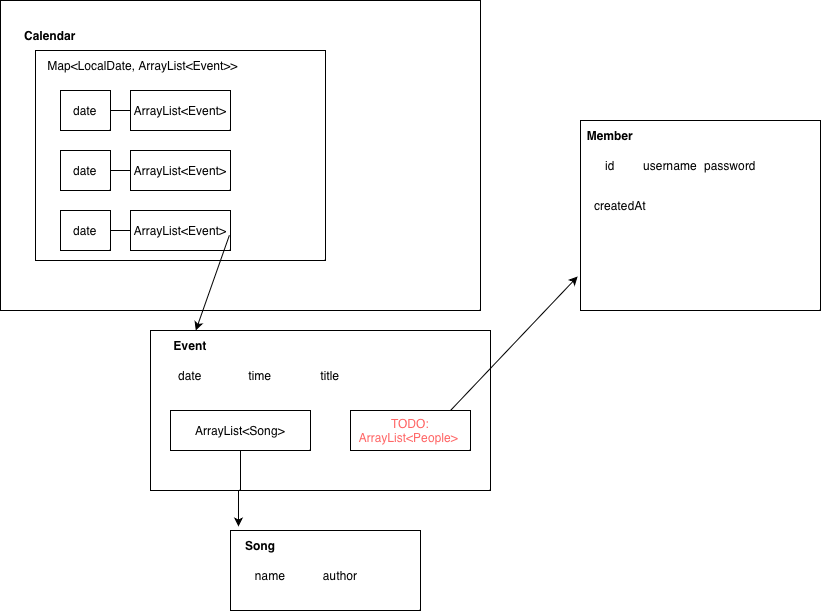

The diagram above was exported from draw.io. Its source (the exported page's mxGraphModel, read from the mxfile embedded in the PNG):
<mxGraphModel dx="1589" dy="1070" grid="1" gridSize="10" guides="1" tooltips="1" connect="1" arrows="1" fold="1" page="1" pageScale="1" pageWidth="850" pageHeight="1100" math="0" shadow="0">
  <root>
    <mxCell id="0" />
    <mxCell id="1" parent="0" />
    <mxCell id="RbG8kf7lecTtRrs90cm2-1" parent="1" style="rounded=0;whiteSpace=wrap;html=1;" value="" vertex="1">
      <mxGeometry height="310" width="480" x="60" y="220" as="geometry" />
    </mxCell>
    <mxCell id="RbG8kf7lecTtRrs90cm2-2" parent="1" style="text;html=1;whiteSpace=wrap;strokeColor=none;fillColor=none;align=center;verticalAlign=middle;rounded=0;" value="&lt;b&gt;Calendar&lt;/b&gt;" vertex="1">
      <mxGeometry height="30" width="60" x="80" y="240" as="geometry" />
    </mxCell>
    <mxCell id="RbG8kf7lecTtRrs90cm2-18" parent="1" style="rounded=0;whiteSpace=wrap;html=1;" value="" vertex="1">
      <mxGeometry height="160" width="340" x="210" y="550" as="geometry" />
    </mxCell>
    <mxCell id="RbG8kf7lecTtRrs90cm2-19" parent="1" style="text;html=1;whiteSpace=wrap;strokeColor=none;fillColor=none;align=center;verticalAlign=middle;rounded=0;" value="&lt;b&gt;Event&lt;/b&gt;" vertex="1">
      <mxGeometry height="30" width="60" x="220" y="550" as="geometry" />
    </mxCell>
    <mxCell id="RbG8kf7lecTtRrs90cm2-24" parent="1" style="text;html=1;whiteSpace=wrap;strokeColor=none;fillColor=none;align=center;verticalAlign=middle;rounded=0;" value="date" vertex="1">
      <mxGeometry height="30" width="60" x="220" y="580" as="geometry" />
    </mxCell>
    <mxCell id="RbG8kf7lecTtRrs90cm2-25" parent="1" style="text;html=1;whiteSpace=wrap;strokeColor=none;fillColor=none;align=center;verticalAlign=middle;rounded=0;" value="time&lt;span style=&quot;caret-color: rgba(0, 0, 0, 0); color: rgba(0, 0, 0, 0); font-family: monospace; font-size: 0px; text-align: start; white-space: nowrap;&quot;&gt;%3CmxGraphModel%3E%3Croot%3E%3CmxCell%20id%3D%220%22%2F%3E%3CmxCell%20id%3D%221%22%20parent%3D%220%22%2F%3E%3CmxCell%20id%3D%222%22%20parent%3D%221%22%20style%3D%22text%3Bhtml%3D1%3BwhiteSpace%3Dwrap%3BstrokeColor%3Dnone%3BfillColor%3Dnone%3Balign%3Dcenter%3BverticalAlign%3Dmiddle%3Brounded%3D0%3B%22%20value%3D%22date%22%20vertex%3D%221%22%3E%3CmxGeometry%20height%3D%2230%22%20width%3D%2260%22%20x%3D%22220%22%20y%3D%22580%22%20as%3D%22geometry%22%2F%3E%3C%2FmxCell%3E%3C%2Froot%3E%3C%2FmxGraphModel%3E&lt;/span&gt;&lt;span style=&quot;caret-color: rgba(0, 0, 0, 0); color: rgba(0, 0, 0, 0); font-family: monospace; font-size: 0px; text-align: start; white-space: nowrap;&quot;&gt;%3CmxGraphModel%3E%3Croot%3E%3CmxCell%20id%3D%220%22%2F%3E%3CmxCell%20id%3D%221%22%20parent%3D%220%22%2F%3E%3CmxCell%20id%3D%222%22%20parent%3D%221%22%20style%3D%22text%3Bhtml%3D1%3BwhiteSpace%3Dwrap%3BstrokeColor%3Dnone%3BfillColor%3Dnone%3Balign%3Dcenter%3BverticalAlign%3Dmiddle%3Brounded%3D0%3B%22%20value%3D%22date%22%20vertex%3D%221%22%3E%3CmxGeometry%20height%3D%2230%22%20width%3D%2260%22%20x%3D%22220%22%20y%3D%22580%22%20as%3D%22geometry%22%2F%3E%3C%2FmxCell%3E%3C%2Froot%3E%3C%2FmxGraphModel%3E&lt;/span&gt;" vertex="1">
      <mxGeometry height="30" width="60" x="290" y="580" as="geometry" />
    </mxCell>
    <mxCell id="RbG8kf7lecTtRrs90cm2-26" parent="1" style="text;html=1;whiteSpace=wrap;strokeColor=none;fillColor=none;align=center;verticalAlign=middle;rounded=0;" value="title" vertex="1">
      <mxGeometry height="30" width="60" x="360" y="580" as="geometry" />
    </mxCell>
    <mxCell id="RbG8kf7lecTtRrs90cm2-27" parent="1" style="rounded=0;whiteSpace=wrap;html=1;" value="ArrayList&amp;lt;Song&amp;gt;" vertex="1">
      <mxGeometry height="40" width="140" x="230" y="630" as="geometry" />
    </mxCell>
    <mxCell id="RbG8kf7lecTtRrs90cm2-28" parent="1" style="rounded=0;whiteSpace=wrap;html=1;" value="" vertex="1">
      <mxGeometry height="80" width="190" x="290" y="750" as="geometry" />
    </mxCell>
    <mxCell id="RbG8kf7lecTtRrs90cm2-29" parent="1" style="text;html=1;whiteSpace=wrap;strokeColor=none;fillColor=none;align=center;verticalAlign=middle;rounded=0;" value="&lt;b&gt;Song&lt;/b&gt;" vertex="1">
      <mxGeometry height="30" width="60" x="290" y="750" as="geometry" />
    </mxCell>
    <mxCell id="RbG8kf7lecTtRrs90cm2-31" parent="1" style="text;html=1;whiteSpace=wrap;strokeColor=none;fillColor=none;align=center;verticalAlign=middle;rounded=0;" value="name&lt;span style=&quot;caret-color: rgba(0, 0, 0, 0); color: rgba(0, 0, 0, 0); font-family: monospace; font-size: 0px; text-align: start; white-space: nowrap;&quot;&gt;%3CmxGraphModel%3E%3Croot%3E%3CmxCell%20id%3D%220%22%2F%3E%3CmxCell%20id%3D%221%22%20parent%3D%220%22%2F%3E%3CmxCell%20id%3D%222%22%20parent%3D%221%22%20style%3D%22text%3Bhtml%3D1%3BwhiteSpace%3Dwrap%3BstrokeColor%3Dnone%3BfillColor%3Dnone%3Balign%3Dcenter%3BverticalAlign%3Dmiddle%3Brounded%3D0%3B%22%20value%3D%22date%22%20vertex%3D%221%22%3E%3CmxGeometry%20height%3D%2230%22%20width%3D%2260%22%20x%3D%22220%22%20y%3D%22580%22%20as%3D%22geometry%22%2F%3E%3C%2FmxCell%3E%3C%2Froot%3E%3C%2FmxGraphModel%3E&lt;/span&gt;" vertex="1">
      <mxGeometry height="30" width="60" x="300" y="780" as="geometry" />
    </mxCell>
    <mxCell id="RbG8kf7lecTtRrs90cm2-32" parent="1" style="text;html=1;whiteSpace=wrap;strokeColor=none;fillColor=none;align=center;verticalAlign=middle;rounded=0;" value="author" vertex="1">
      <mxGeometry height="30" width="60" x="370" y="780" as="geometry" />
    </mxCell>
    <mxCell id="RbG8kf7lecTtRrs90cm2-34" parent="1" style="rounded=0;whiteSpace=wrap;html=1;" value="" vertex="1">
      <mxGeometry height="210" width="290" x="95" y="270" as="geometry" />
    </mxCell>
    <mxCell id="RbG8kf7lecTtRrs90cm2-33" edge="1" parent="1" source="RbG8kf7lecTtRrs90cm2-27" style="edgeStyle=orthogonalEdgeStyle;rounded=0;orthogonalLoop=1;jettySize=auto;html=1;exitX=0.5;exitY=1;exitDx=0;exitDy=0;entryX=0.133;entryY=-0.133;entryDx=0;entryDy=0;entryPerimeter=0;" target="RbG8kf7lecTtRrs90cm2-29">
      <mxGeometry relative="1" as="geometry" />
    </mxCell>
    <mxCell id="RbG8kf7lecTtRrs90cm2-3" parent="1" style="rounded=0;whiteSpace=wrap;html=1;" value="date" vertex="1">
      <mxGeometry height="40" width="50" x="120" y="310" as="geometry" />
    </mxCell>
    <mxCell id="RbG8kf7lecTtRrs90cm2-6" parent="1" style="rounded=0;whiteSpace=wrap;html=1;" value="ArrayList&amp;lt;Event&amp;gt;" vertex="1">
      <mxGeometry height="40" width="100" x="190" y="310" as="geometry" />
    </mxCell>
    <mxCell id="RbG8kf7lecTtRrs90cm2-8" edge="1" parent="1" style="endArrow=none;html=1;rounded=0;entryX=0;entryY=0.5;entryDx=0;entryDy=0;" target="RbG8kf7lecTtRrs90cm2-6" value="">
      <mxGeometry height="50" relative="1" width="50" as="geometry">
        <mxPoint x="170" y="330" as="sourcePoint" />
        <mxPoint x="220" y="280" as="targetPoint" />
      </mxGeometry>
    </mxCell>
    <mxCell id="RbG8kf7lecTtRrs90cm2-10" parent="1" style="rounded=0;whiteSpace=wrap;html=1;" value="date" vertex="1">
      <mxGeometry height="40" width="50" x="120" y="370" as="geometry" />
    </mxCell>
    <mxCell id="RbG8kf7lecTtRrs90cm2-11" parent="1" style="rounded=0;whiteSpace=wrap;html=1;" value="ArrayList&amp;lt;Event&amp;gt;" vertex="1">
      <mxGeometry height="40" width="100" x="190" y="370" as="geometry" />
    </mxCell>
    <mxCell id="RbG8kf7lecTtRrs90cm2-14" edge="1" parent="1" style="endArrow=none;html=1;rounded=0;entryX=0;entryY=0.5;entryDx=0;entryDy=0;" target="RbG8kf7lecTtRrs90cm2-11" value="">
      <mxGeometry height="50" relative="1" width="50" as="geometry">
        <mxPoint x="170" y="390" as="sourcePoint" />
        <mxPoint x="220" y="340" as="targetPoint" />
      </mxGeometry>
    </mxCell>
    <mxCell id="RbG8kf7lecTtRrs90cm2-15" parent="1" style="rounded=0;whiteSpace=wrap;html=1;" value="date" vertex="1">
      <mxGeometry height="40" width="50" x="120" y="430" as="geometry" />
    </mxCell>
    <mxCell id="RbG8kf7lecTtRrs90cm2-16" parent="1" style="rounded=0;whiteSpace=wrap;html=1;" value="ArrayList&amp;lt;Event&amp;gt;" vertex="1">
      <mxGeometry height="40" width="100" x="190" y="430" as="geometry" />
    </mxCell>
    <mxCell id="RbG8kf7lecTtRrs90cm2-17" edge="1" parent="1" source="RbG8kf7lecTtRrs90cm2-15" style="endArrow=none;html=1;rounded=0;entryX=0;entryY=0.5;entryDx=0;entryDy=0;exitX=1;exitY=0.5;exitDx=0;exitDy=0;" target="RbG8kf7lecTtRrs90cm2-16" value="">
      <mxGeometry height="50" relative="1" width="50" as="geometry">
        <mxPoint x="180" y="380" as="sourcePoint" />
        <mxPoint x="200" y="380" as="targetPoint" />
      </mxGeometry>
    </mxCell>
    <mxCell id="RbG8kf7lecTtRrs90cm2-20" edge="1" parent="1" source="RbG8kf7lecTtRrs90cm2-16" style="endArrow=classic;html=1;rounded=0;exitX=0.989;exitY=0.618;exitDx=0;exitDy=0;exitPerimeter=0;" target="RbG8kf7lecTtRrs90cm2-19" value="">
      <mxGeometry height="50" relative="1" width="50" as="geometry">
        <mxPoint x="410" y="630" as="sourcePoint" />
        <mxPoint x="460" y="580" as="targetPoint" />
      </mxGeometry>
    </mxCell>
    <mxCell id="RbG8kf7lecTtRrs90cm2-35" parent="1" style="text;html=1;whiteSpace=wrap;strokeColor=none;fillColor=none;align=center;verticalAlign=middle;rounded=0;" value="Map&amp;lt;LocalDate, ArrayList&amp;lt;Event&amp;gt;&amp;gt;" vertex="1">
      <mxGeometry height="30" width="225" x="90" y="270" as="geometry" />
    </mxCell>
    <mxCell id="RbG8kf7lecTtRrs90cm2-36" parent="1" style="rounded=0;whiteSpace=wrap;html=1;" value="" vertex="1">
      <mxGeometry height="190" width="240" x="640" y="340" as="geometry" />
    </mxCell>
    <mxCell id="RbG8kf7lecTtRrs90cm2-37" parent="1" style="text;html=1;whiteSpace=wrap;strokeColor=none;fillColor=none;align=center;verticalAlign=middle;rounded=0;" value="&lt;b&gt;Member&lt;/b&gt;" vertex="1">
      <mxGeometry height="30" width="60" x="640" y="340" as="geometry" />
    </mxCell>
    <mxCell id="RbG8kf7lecTtRrs90cm2-38" parent="1" style="text;html=1;whiteSpace=wrap;strokeColor=none;fillColor=none;align=center;verticalAlign=middle;rounded=0;" value="id" vertex="1">
      <mxGeometry height="30" width="60" x="640" y="370" as="geometry" />
    </mxCell>
    <mxCell id="RbG8kf7lecTtRrs90cm2-39" parent="1" style="text;html=1;whiteSpace=wrap;strokeColor=none;fillColor=none;align=center;verticalAlign=middle;rounded=0;" value="username" vertex="1">
      <mxGeometry height="30" width="60" x="700" y="370" as="geometry" />
    </mxCell>
    <mxCell id="RbG8kf7lecTtRrs90cm2-40" parent="1" style="text;html=1;whiteSpace=wrap;strokeColor=none;fillColor=none;align=center;verticalAlign=middle;rounded=0;" value="password" vertex="1">
      <mxGeometry height="30" width="60" x="760" y="370" as="geometry" />
    </mxCell>
    <mxCell id="RbG8kf7lecTtRrs90cm2-41" parent="1" style="text;html=1;whiteSpace=wrap;strokeColor=none;fillColor=none;align=center;verticalAlign=middle;rounded=0;" value="createdAt" vertex="1">
      <mxGeometry height="30" width="60" x="650" y="410" as="geometry" />
    </mxCell>
    <mxCell id="RbG8kf7lecTtRrs90cm2-42" parent="1" style="rounded=0;whiteSpace=wrap;html=1;" value="&lt;span style=&quot;color: rgb(255, 102, 102);&quot;&gt;TODO: ArrayList&amp;lt;People&amp;gt;&amp;nbsp;&lt;/span&gt;" vertex="1">
      <mxGeometry height="40" width="120" x="410" y="630" as="geometry" />
    </mxCell>
    <mxCell id="RbG8kf7lecTtRrs90cm2-43" edge="1" parent="1" style="endArrow=classic;html=1;rounded=0;entryX=-0.012;entryY=0.821;entryDx=0;entryDy=0;entryPerimeter=0;" target="RbG8kf7lecTtRrs90cm2-36" value="">
      <mxGeometry height="50" relative="1" width="50" as="geometry">
        <mxPoint x="510" y="630" as="sourcePoint" />
        <mxPoint x="560" y="580" as="targetPoint" />
      </mxGeometry>
    </mxCell>
  </root>
</mxGraphModel>